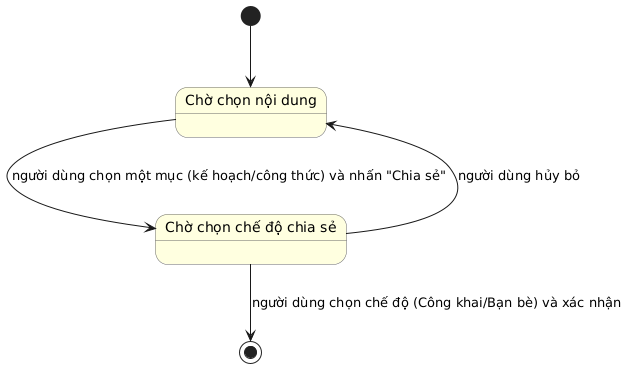

The diagram above was rendered by PlantUML. Its source (embedded in the PNG):
@startuml
' title: Biểu đồ Trạng thái - Chức năng Chia sẻ

skinparam state {
  BackgroundColor<<waiting>> #LightYellow
  BorderColor #666
}

state "Chờ chọn nội dung" as WaitingForSelection <<waiting>>
state "Chờ chọn chế độ chia sẻ" as WaitingForVisibility <<waiting>>

[*] --> WaitingForSelection

WaitingForSelection --> WaitingForVisibility : người dùng chọn một mục (kế hoạch/công thức) và nhấn "Chia sẻ"
WaitingForVisibility --> WaitingForSelection : người dùng hủy bỏ

WaitingForVisibility --> [*] : người dùng chọn chế độ (Công khai/Bạn bè) và xác nhận
@enduml